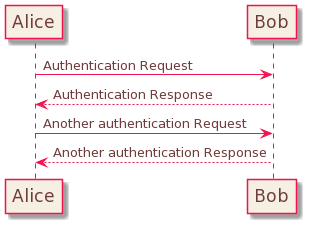

The diagram above was rendered by PlantUML. Its source (embedded in the PNG):
@startuml
!include https://bell-rabbit.github.io/puml-theme/themes/puml-theme-orange.puml
Alice -> Bob: Authentication Request
Bob --> Alice: Authentication Response

Alice -> Bob: Another authentication Request
Alice <-- Bob: Another authentication Response
@enduml